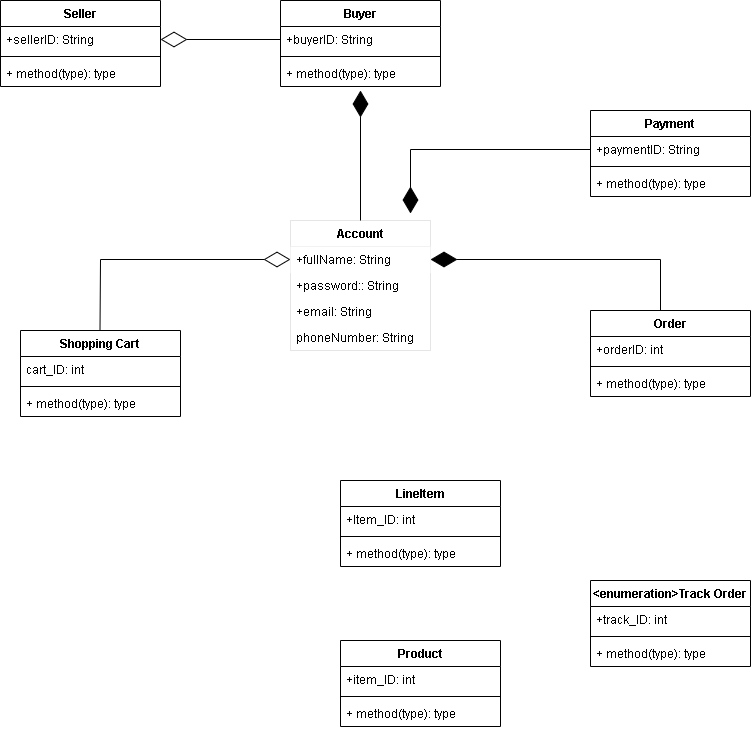

The diagram above was exported from draw.io. Its source (the exported page's mxGraphModel, read from the mxfile embedded in the PNG):
<mxGraphModel dx="868" dy="474" grid="1" gridSize="10" guides="1" tooltips="1" connect="1" arrows="1" fold="1" page="1" pageScale="1" pageWidth="850" pageHeight="1100" math="0" shadow="0">
  <root>
    <mxCell id="0" />
    <mxCell id="1" parent="0" />
    <mxCell id="duPRRmGH9an0BGFZFK0J-5" value="Buyer" style="swimlane;fontStyle=1;align=center;verticalAlign=top;childLayout=stackLayout;horizontal=1;startSize=26;horizontalStack=0;resizeParent=1;resizeParentMax=0;resizeLast=0;collapsible=1;marginBottom=0;" parent="1" vertex="1">
      <mxGeometry x="330" y="180" width="160" height="86" as="geometry" />
    </mxCell>
    <mxCell id="duPRRmGH9an0BGFZFK0J-6" value="+buyerID: String" style="text;strokeColor=none;fillColor=none;align=left;verticalAlign=top;spacingLeft=4;spacingRight=4;overflow=hidden;rotatable=0;points=[[0,0.5],[1,0.5]];portConstraint=eastwest;" parent="duPRRmGH9an0BGFZFK0J-5" vertex="1">
      <mxGeometry y="26" width="160" height="26" as="geometry" />
    </mxCell>
    <mxCell id="duPRRmGH9an0BGFZFK0J-7" value="" style="line;strokeWidth=1;fillColor=none;align=left;verticalAlign=middle;spacingTop=-1;spacingLeft=3;spacingRight=3;rotatable=0;labelPosition=right;points=[];portConstraint=eastwest;" parent="duPRRmGH9an0BGFZFK0J-5" vertex="1">
      <mxGeometry y="52" width="160" height="8" as="geometry" />
    </mxCell>
    <mxCell id="duPRRmGH9an0BGFZFK0J-8" value="+ method(type): type" style="text;strokeColor=none;fillColor=none;align=left;verticalAlign=top;spacingLeft=4;spacingRight=4;overflow=hidden;rotatable=0;points=[[0,0.5],[1,0.5]];portConstraint=eastwest;" parent="duPRRmGH9an0BGFZFK0J-5" vertex="1">
      <mxGeometry y="60" width="160" height="26" as="geometry" />
    </mxCell>
    <mxCell id="duPRRmGH9an0BGFZFK0J-9" value="Payment" style="swimlane;fontStyle=1;align=center;verticalAlign=top;childLayout=stackLayout;horizontal=1;startSize=26;horizontalStack=0;resizeParent=1;resizeParentMax=0;resizeLast=0;collapsible=1;marginBottom=0;" parent="1" vertex="1">
      <mxGeometry x="640" y="290" width="160" height="86" as="geometry" />
    </mxCell>
    <mxCell id="duPRRmGH9an0BGFZFK0J-10" value="+paymentID: String" style="text;strokeColor=none;fillColor=none;align=left;verticalAlign=top;spacingLeft=4;spacingRight=4;overflow=hidden;rotatable=0;points=[[0,0.5],[1,0.5]];portConstraint=eastwest;" parent="duPRRmGH9an0BGFZFK0J-9" vertex="1">
      <mxGeometry y="26" width="160" height="26" as="geometry" />
    </mxCell>
    <mxCell id="duPRRmGH9an0BGFZFK0J-11" value="" style="line;strokeWidth=1;fillColor=none;align=left;verticalAlign=middle;spacingTop=-1;spacingLeft=3;spacingRight=3;rotatable=0;labelPosition=right;points=[];portConstraint=eastwest;" parent="duPRRmGH9an0BGFZFK0J-9" vertex="1">
      <mxGeometry y="52" width="160" height="8" as="geometry" />
    </mxCell>
    <mxCell id="duPRRmGH9an0BGFZFK0J-12" value="+ method(type): type" style="text;strokeColor=none;fillColor=none;align=left;verticalAlign=top;spacingLeft=4;spacingRight=4;overflow=hidden;rotatable=0;points=[[0,0.5],[1,0.5]];portConstraint=eastwest;" parent="duPRRmGH9an0BGFZFK0J-9" vertex="1">
      <mxGeometry y="60" width="160" height="26" as="geometry" />
    </mxCell>
    <mxCell id="duPRRmGH9an0BGFZFK0J-13" value="Order" style="swimlane;fontStyle=1;align=center;verticalAlign=top;childLayout=stackLayout;horizontal=1;startSize=26;horizontalStack=0;resizeParent=1;resizeParentMax=0;resizeLast=0;collapsible=1;marginBottom=0;" parent="1" vertex="1">
      <mxGeometry x="640" y="490" width="160" height="86" as="geometry" />
    </mxCell>
    <mxCell id="duPRRmGH9an0BGFZFK0J-14" value="+orderID: int" style="text;strokeColor=none;fillColor=none;align=left;verticalAlign=top;spacingLeft=4;spacingRight=4;overflow=hidden;rotatable=0;points=[[0,0.5],[1,0.5]];portConstraint=eastwest;" parent="duPRRmGH9an0BGFZFK0J-13" vertex="1">
      <mxGeometry y="26" width="160" height="26" as="geometry" />
    </mxCell>
    <mxCell id="duPRRmGH9an0BGFZFK0J-15" value="" style="line;strokeWidth=1;fillColor=none;align=left;verticalAlign=middle;spacingTop=-1;spacingLeft=3;spacingRight=3;rotatable=0;labelPosition=right;points=[];portConstraint=eastwest;" parent="duPRRmGH9an0BGFZFK0J-13" vertex="1">
      <mxGeometry y="52" width="160" height="8" as="geometry" />
    </mxCell>
    <mxCell id="duPRRmGH9an0BGFZFK0J-16" value="+ method(type): type" style="text;strokeColor=none;fillColor=none;align=left;verticalAlign=top;spacingLeft=4;spacingRight=4;overflow=hidden;rotatable=0;points=[[0,0.5],[1,0.5]];portConstraint=eastwest;" parent="duPRRmGH9an0BGFZFK0J-13" vertex="1">
      <mxGeometry y="60" width="160" height="26" as="geometry" />
    </mxCell>
    <mxCell id="duPRRmGH9an0BGFZFK0J-17" value="LineItem" style="swimlane;fontStyle=1;align=center;verticalAlign=top;childLayout=stackLayout;horizontal=1;startSize=26;horizontalStack=0;resizeParent=1;resizeParentMax=0;resizeLast=0;collapsible=1;marginBottom=0;" parent="1" vertex="1">
      <mxGeometry x="390" y="660" width="160" height="86" as="geometry" />
    </mxCell>
    <mxCell id="duPRRmGH9an0BGFZFK0J-18" value="+Item_ID: int" style="text;strokeColor=none;fillColor=none;align=left;verticalAlign=top;spacingLeft=4;spacingRight=4;overflow=hidden;rotatable=0;points=[[0,0.5],[1,0.5]];portConstraint=eastwest;" parent="duPRRmGH9an0BGFZFK0J-17" vertex="1">
      <mxGeometry y="26" width="160" height="26" as="geometry" />
    </mxCell>
    <mxCell id="duPRRmGH9an0BGFZFK0J-19" value="" style="line;strokeWidth=1;fillColor=none;align=left;verticalAlign=middle;spacingTop=-1;spacingLeft=3;spacingRight=3;rotatable=0;labelPosition=right;points=[];portConstraint=eastwest;" parent="duPRRmGH9an0BGFZFK0J-17" vertex="1">
      <mxGeometry y="52" width="160" height="8" as="geometry" />
    </mxCell>
    <mxCell id="duPRRmGH9an0BGFZFK0J-20" value="+ method(type): type" style="text;strokeColor=none;fillColor=none;align=left;verticalAlign=top;spacingLeft=4;spacingRight=4;overflow=hidden;rotatable=0;points=[[0,0.5],[1,0.5]];portConstraint=eastwest;" parent="duPRRmGH9an0BGFZFK0J-17" vertex="1">
      <mxGeometry y="60" width="160" height="26" as="geometry" />
    </mxCell>
    <mxCell id="duPRRmGH9an0BGFZFK0J-21" value="Shopping Cart" style="swimlane;fontStyle=1;align=center;verticalAlign=top;childLayout=stackLayout;horizontal=1;startSize=26;horizontalStack=0;resizeParent=1;resizeParentMax=0;resizeLast=0;collapsible=1;marginBottom=0;" parent="1" vertex="1">
      <mxGeometry x="70" y="510" width="160" height="86" as="geometry" />
    </mxCell>
    <mxCell id="duPRRmGH9an0BGFZFK0J-22" value="cart_ID: int" style="text;strokeColor=none;fillColor=none;align=left;verticalAlign=top;spacingLeft=4;spacingRight=4;overflow=hidden;rotatable=0;points=[[0,0.5],[1,0.5]];portConstraint=eastwest;" parent="duPRRmGH9an0BGFZFK0J-21" vertex="1">
      <mxGeometry y="26" width="160" height="26" as="geometry" />
    </mxCell>
    <mxCell id="duPRRmGH9an0BGFZFK0J-23" value="" style="line;strokeWidth=1;fillColor=none;align=left;verticalAlign=middle;spacingTop=-1;spacingLeft=3;spacingRight=3;rotatable=0;labelPosition=right;points=[];portConstraint=eastwest;" parent="duPRRmGH9an0BGFZFK0J-21" vertex="1">
      <mxGeometry y="52" width="160" height="8" as="geometry" />
    </mxCell>
    <mxCell id="duPRRmGH9an0BGFZFK0J-24" value="+ method(type): type" style="text;strokeColor=none;fillColor=none;align=left;verticalAlign=top;spacingLeft=4;spacingRight=4;overflow=hidden;rotatable=0;points=[[0,0.5],[1,0.5]];portConstraint=eastwest;" parent="duPRRmGH9an0BGFZFK0J-21" vertex="1">
      <mxGeometry y="60" width="160" height="26" as="geometry" />
    </mxCell>
    <mxCell id="duPRRmGH9an0BGFZFK0J-25" value="Product" style="swimlane;fontStyle=1;align=center;verticalAlign=top;childLayout=stackLayout;horizontal=1;startSize=26;horizontalStack=0;resizeParent=1;resizeParentMax=0;resizeLast=0;collapsible=1;marginBottom=0;" parent="1" vertex="1">
      <mxGeometry x="390" y="820" width="160" height="86" as="geometry" />
    </mxCell>
    <mxCell id="duPRRmGH9an0BGFZFK0J-26" value="+item_ID: int" style="text;strokeColor=none;fillColor=none;align=left;verticalAlign=top;spacingLeft=4;spacingRight=4;overflow=hidden;rotatable=0;points=[[0,0.5],[1,0.5]];portConstraint=eastwest;" parent="duPRRmGH9an0BGFZFK0J-25" vertex="1">
      <mxGeometry y="26" width="160" height="26" as="geometry" />
    </mxCell>
    <mxCell id="duPRRmGH9an0BGFZFK0J-27" value="" style="line;strokeWidth=1;fillColor=none;align=left;verticalAlign=middle;spacingTop=-1;spacingLeft=3;spacingRight=3;rotatable=0;labelPosition=right;points=[];portConstraint=eastwest;" parent="duPRRmGH9an0BGFZFK0J-25" vertex="1">
      <mxGeometry y="52" width="160" height="8" as="geometry" />
    </mxCell>
    <mxCell id="duPRRmGH9an0BGFZFK0J-28" value="+ method(type): type" style="text;strokeColor=none;fillColor=none;align=left;verticalAlign=top;spacingLeft=4;spacingRight=4;overflow=hidden;rotatable=0;points=[[0,0.5],[1,0.5]];portConstraint=eastwest;" parent="duPRRmGH9an0BGFZFK0J-25" vertex="1">
      <mxGeometry y="60" width="160" height="26" as="geometry" />
    </mxCell>
    <mxCell id="duPRRmGH9an0BGFZFK0J-29" value="&lt;enumeration&gt;Track Order" style="swimlane;fontStyle=1;align=center;verticalAlign=top;childLayout=stackLayout;horizontal=1;startSize=26;horizontalStack=0;resizeParent=1;resizeParentMax=0;resizeLast=0;collapsible=1;marginBottom=0;" parent="1" vertex="1">
      <mxGeometry x="640" y="760" width="160" height="86" as="geometry" />
    </mxCell>
    <mxCell id="duPRRmGH9an0BGFZFK0J-30" value="+track_ID: int" style="text;strokeColor=none;fillColor=none;align=left;verticalAlign=top;spacingLeft=4;spacingRight=4;overflow=hidden;rotatable=0;points=[[0,0.5],[1,0.5]];portConstraint=eastwest;" parent="duPRRmGH9an0BGFZFK0J-29" vertex="1">
      <mxGeometry y="26" width="160" height="26" as="geometry" />
    </mxCell>
    <mxCell id="duPRRmGH9an0BGFZFK0J-31" value="" style="line;strokeWidth=1;fillColor=none;align=left;verticalAlign=middle;spacingTop=-1;spacingLeft=3;spacingRight=3;rotatable=0;labelPosition=right;points=[];portConstraint=eastwest;" parent="duPRRmGH9an0BGFZFK0J-29" vertex="1">
      <mxGeometry y="52" width="160" height="8" as="geometry" />
    </mxCell>
    <mxCell id="duPRRmGH9an0BGFZFK0J-32" value="+ method(type): type" style="text;strokeColor=none;fillColor=none;align=left;verticalAlign=top;spacingLeft=4;spacingRight=4;overflow=hidden;rotatable=0;points=[[0,0.5],[1,0.5]];portConstraint=eastwest;" parent="duPRRmGH9an0BGFZFK0J-29" vertex="1">
      <mxGeometry y="60" width="160" height="26" as="geometry" />
    </mxCell>
    <mxCell id="duPRRmGH9an0BGFZFK0J-33" value="Seller" style="swimlane;fontStyle=1;align=center;verticalAlign=top;childLayout=stackLayout;horizontal=1;startSize=26;horizontalStack=0;resizeParent=1;resizeParentMax=0;resizeLast=0;collapsible=1;marginBottom=0;" parent="1" vertex="1">
      <mxGeometry x="50" y="180" width="160" height="86" as="geometry" />
    </mxCell>
    <mxCell id="duPRRmGH9an0BGFZFK0J-34" value="+sellerID: String" style="text;strokeColor=none;fillColor=none;align=left;verticalAlign=top;spacingLeft=4;spacingRight=4;overflow=hidden;rotatable=0;points=[[0,0.5],[1,0.5]];portConstraint=eastwest;" parent="duPRRmGH9an0BGFZFK0J-33" vertex="1">
      <mxGeometry y="26" width="160" height="26" as="geometry" />
    </mxCell>
    <mxCell id="duPRRmGH9an0BGFZFK0J-35" value="" style="line;strokeWidth=1;fillColor=none;align=left;verticalAlign=middle;spacingTop=-1;spacingLeft=3;spacingRight=3;rotatable=0;labelPosition=right;points=[];portConstraint=eastwest;" parent="duPRRmGH9an0BGFZFK0J-33" vertex="1">
      <mxGeometry y="52" width="160" height="8" as="geometry" />
    </mxCell>
    <mxCell id="duPRRmGH9an0BGFZFK0J-36" value="+ method(type): type" style="text;strokeColor=none;fillColor=none;align=left;verticalAlign=top;spacingLeft=4;spacingRight=4;overflow=hidden;rotatable=0;points=[[0,0.5],[1,0.5]];portConstraint=eastwest;" parent="duPRRmGH9an0BGFZFK0J-33" vertex="1">
      <mxGeometry y="60" width="160" height="26" as="geometry" />
    </mxCell>
    <mxCell id="duPRRmGH9an0BGFZFK0J-37" value="" style="endArrow=diamondThin;endFill=1;endSize=24;html=1;rounded=0;exitX=0.5;exitY=0;exitDx=0;exitDy=0;" parent="1" edge="1">
      <mxGeometry width="160" relative="1" as="geometry">
        <mxPoint x="410" y="400" as="sourcePoint" />
        <mxPoint x="410" y="270" as="targetPoint" />
      </mxGeometry>
    </mxCell>
    <mxCell id="duPRRmGH9an0BGFZFK0J-38" value="" style="endArrow=diamondThin;endFill=0;endSize=24;html=1;rounded=0;exitX=0;exitY=0.5;exitDx=0;exitDy=0;entryX=1;entryY=0.5;entryDx=0;entryDy=0;" parent="1" source="duPRRmGH9an0BGFZFK0J-6" target="duPRRmGH9an0BGFZFK0J-34" edge="1">
      <mxGeometry width="160" relative="1" as="geometry">
        <mxPoint x="260" y="370" as="sourcePoint" />
        <mxPoint x="240" y="240" as="targetPoint" />
      </mxGeometry>
    </mxCell>
    <mxCell id="duPRRmGH9an0BGFZFK0J-39" value="" style="endArrow=diamondThin;endFill=0;endSize=24;html=1;rounded=0;exitX=0.5;exitY=0;exitDx=0;exitDy=0;edgeStyle=elbowEdgeStyle;entryX=0;entryY=0.5;entryDx=0;entryDy=0;" parent="1" target="duPRRmGH9an0BGFZFK0J-44" edge="1">
      <mxGeometry width="160" relative="1" as="geometry">
        <mxPoint x="149.5" y="510" as="sourcePoint" />
        <mxPoint x="330" y="441" as="targetPoint" />
        <Array as="points">
          <mxPoint x="150" y="450" />
        </Array>
      </mxGeometry>
    </mxCell>
    <mxCell id="duPRRmGH9an0BGFZFK0J-40" value="" style="endArrow=none;endFill=0;endSize=24;html=1;rounded=0;exitX=0.5;exitY=0;exitDx=0;exitDy=0;edgeStyle=elbowEdgeStyle;entryX=0;entryY=0.5;entryDx=0;entryDy=0;startArrow=diamondThin;startFill=1;strokeWidth=1;startSize=24;" parent="1" target="duPRRmGH9an0BGFZFK0J-10" edge="1">
      <mxGeometry width="160" relative="1" as="geometry">
        <mxPoint x="460" y="393" as="sourcePoint" />
        <mxPoint x="460" y="273" as="targetPoint" />
        <Array as="points">
          <mxPoint x="460" y="340" />
        </Array>
      </mxGeometry>
    </mxCell>
    <mxCell id="duPRRmGH9an0BGFZFK0J-41" value="" style="endArrow=diamondThin;endFill=1;endSize=24;html=1;rounded=0;exitX=0.5;exitY=0;exitDx=0;exitDy=0;edgeStyle=elbowEdgeStyle;entryX=1;entryY=0.5;entryDx=0;entryDy=0;" parent="1" target="duPRRmGH9an0BGFZFK0J-44" edge="1">
      <mxGeometry width="160" relative="1" as="geometry">
        <mxPoint x="710" y="490" as="sourcePoint" />
        <mxPoint x="490" y="441" as="targetPoint" />
        <Array as="points">
          <mxPoint x="710" y="429" />
        </Array>
      </mxGeometry>
    </mxCell>
    <mxCell id="duPRRmGH9an0BGFZFK0J-43" value="Account" style="swimlane;fontStyle=1;childLayout=stackLayout;horizontal=1;startSize=26;fillColor=none;horizontalStack=0;resizeParent=1;resizeParentMax=0;resizeLast=0;collapsible=1;marginBottom=0;fontColor=default;strokeWidth=0;" parent="1" vertex="1">
      <mxGeometry x="340" y="400" width="140" height="130" as="geometry" />
    </mxCell>
    <mxCell id="duPRRmGH9an0BGFZFK0J-44" value="+fullName: String" style="text;strokeColor=none;fillColor=default;align=left;verticalAlign=top;spacingLeft=4;spacingRight=4;overflow=hidden;rotatable=0;points=[[0,0.5],[1,0.5]];portConstraint=eastwest;fontColor=default;glass=0;" parent="duPRRmGH9an0BGFZFK0J-43" vertex="1">
      <mxGeometry y="26" width="140" height="26" as="geometry" />
    </mxCell>
    <mxCell id="duPRRmGH9an0BGFZFK0J-45" value="+password:: String" style="text;strokeColor=none;fillColor=none;align=left;verticalAlign=top;spacingLeft=4;spacingRight=4;overflow=hidden;rotatable=0;points=[[0,0.5],[1,0.5]];portConstraint=eastwest;fontColor=default;" parent="duPRRmGH9an0BGFZFK0J-43" vertex="1">
      <mxGeometry y="52" width="140" height="26" as="geometry" />
    </mxCell>
    <mxCell id="duPRRmGH9an0BGFZFK0J-46" value="+email: String&#10;" style="text;strokeColor=none;fillColor=none;align=left;verticalAlign=top;spacingLeft=4;spacingRight=4;overflow=hidden;rotatable=0;points=[[0,0.5],[1,0.5]];portConstraint=eastwest;fontColor=default;" parent="duPRRmGH9an0BGFZFK0J-43" vertex="1">
      <mxGeometry y="78" width="140" height="26" as="geometry" />
    </mxCell>
    <mxCell id="vssYBno_ymmCSdlYGjKy-1" value="phoneNumber: String" style="text;strokeColor=none;fillColor=none;align=left;verticalAlign=top;spacingLeft=4;spacingRight=4;overflow=hidden;rotatable=0;points=[[0,0.5],[1,0.5]];portConstraint=eastwest;fontColor=default;" vertex="1" parent="duPRRmGH9an0BGFZFK0J-43">
      <mxGeometry y="104" width="140" height="26" as="geometry" />
    </mxCell>
  </root>
</mxGraphModel>